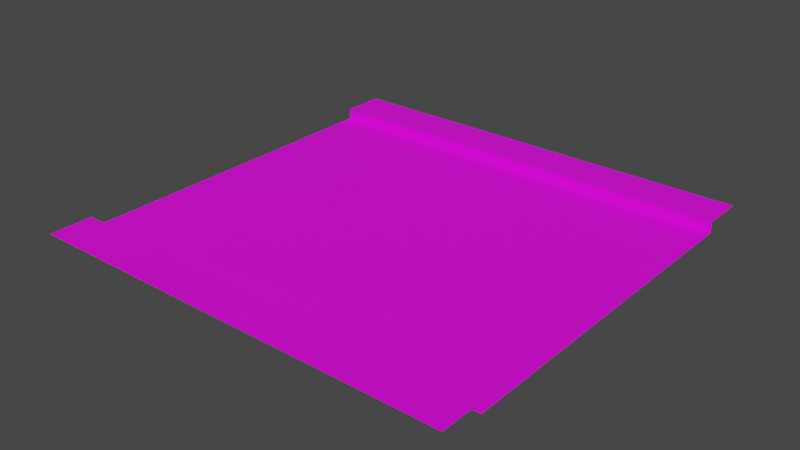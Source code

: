 # Source: Carretera1.blend  (saved by Blender 2.80.75; exported with 4.5.12 LTS)
import bpy
from mathutils import Matrix  # noqa: F401  (used for matrix-valued properties, if any)

bpy.ops.wm.read_factory_settings(use_empty=True)
scene = bpy.context.scene
scene.name = 'Scene'

# ---- collections
col_collection = bpy.data.collections.new('Collection'); scene.collection.children.link(col_collection)

# ---- images (referenced by path relative to the original .blend; pixels are not part of the script)
import os
ASSET_DIR = os.environ.get("B2B_ASSET_DIR", "")  # directory of the original .blend (textures are referenced by path, not embedded)
HERE = os.path.dirname(os.path.abspath(__file__))  # packed textures are extracted next to this script under _unpacked/

def load_image(name, relpath, width, height, colorspace="sRGB"):
    """Load a texture the original file referenced (path relative to the .blend, or extracted next to this script)."""
    p = next((c for c in (os.path.join(HERE, relpath), os.path.join(ASSET_DIR, relpath)) if relpath and os.path.exists(c)), "")
    if p:
        img = bpy.data.images.load(p, check_existing=True)
        img.name = name
    else:  # same state as the original file: an image datablock whose file is absent (Cycles renders it pink)
        img = bpy.data.images.new(name, width, height)
        img.source = "FILE"
        img.filepath = "//" + (relpath or name)
    img.colorspace_settings.name = colorspace
    return img
img_txturacarretera = load_image('TxturaCarretera', 'TexturaCarretera.png', 1024, 1024, 'sRGB')

# ---- materials (node trees are filled in below, after node groups)
mat_material_001 = bpy.data.materials.new('Material.001')
mat_material_001.use_transparent_shadow = False

# ---- material node trees
mat_material_001.use_nodes = True; mat_material_001.node_tree.nodes.clear()
_N = mat_material_001.node_tree.nodes; _L = mat_material_001.node_tree.links
n0 = _N.new('ShaderNodeOutputMaterial'); n0.name = 'Material Output'; n0.location = (300, 300)
n1 = _N.new('ShaderNodeBsdfPrincipled'); n1.name = 'Principled BSDF'; n1.location = (10, 300)
n1.distribution = 'GGX'
n1.subsurface_method = 'BURLEY'
n1.inputs[3].default_value = 1.45
n1.inputs[27].default_value = (0.0, 0.0, 0.0, 1.0)
n1.inputs[28].default_value = 1.0
n2 = _N.new('ShaderNodeTexImage'); n2.name = 'Image Texture'; n2.location = (-325, 204)
n2.image = img_txturacarretera
_L.new(n1.outputs[0], n0.inputs[0])
_L.new(n2.outputs[0], n1.inputs[0])
n0.is_active_output = True

# ---- world
world_world = bpy.data.worlds.new('World'); scene.world = world_world
world_world.use_nodes = True; world_world.node_tree.nodes.clear()
_N = world_world.node_tree.nodes; _L = world_world.node_tree.links
n0 = _N.new('ShaderNodeOutputWorld'); n0.name = 'World Output'; n0.location = (300, 300)
n1 = _N.new('ShaderNodeBackground'); n1.name = 'Background'; n1.location = (10, 300)
n1.inputs[0].default_value = (0.05088, 0.05088, 0.05088, 1.0)
_L.new(n1.outputs[0], n0.inputs[0])
n0.is_active_output = True
world_world.color = (0.05088, 0.05088, 0.05088)
world_world.use_sun_shadow = False
world_world.sun_shadow_jitter_overblur = 0.0

# ---- meshes
me_plane = bpy.data.meshes.new('Plane')
me_plane.from_pydata([(-1.0, -0.8, 0.0), (1.0, -0.8, 0.0), (-1.0, 0.8, 0.0), (1.0, 0.8, 0.0), (-1.0, -0.8, 0.05), (1.0, -0.8, 0.05), (-1.0, 0.8, 0.05), (1.0, 0.8, 0.05), (-1.0, -1.002, 0.05), (1.0, -1.002, 0.05), (-1.0, 1.002, 0.05), (1.0, 1.002, 0.05)], [], [(0, 1, 3, 2), (2, 3, 7, 6), (1, 0, 4, 5), (6, 7, 11, 10), (5, 4, 8, 9)])
_uv = me_plane.uv_layers.new(name='UVMap')
_uv.uv.foreach_set('vector', [0.6523, 0.001175, 0.9994, 0.001052, 0.9995, 0.4943, 0.6521, 0.4948, 0.649, 0.02549, 0.649, 0.4721, 0.6418, 0.4721, 0.6418, 0.02549, 0.6418, 0.4643, 0.6418, 0.01768, 0.6489, 0.01768, 0.6489, 0.4643, 0.6482, 0.001396, 0.6491, 0.4987, 0.5172, 0.4987, 0.5172, 0.002764, 0.649, 0.002612, 0.65, 0.4979, 0.5166, 0.4979, 0.5163, 0.002612])
me_plane.materials.append(mat_material_001)
me_plane.use_remesh_preserve_volume = False
me_plane.use_remesh_preserve_attributes = False
me_plane.use_mirror_vertex_groups = False
me_plane.update()

# ---- objects
ob_plane = bpy.data.objects.new('Plane', me_plane)

# ---- transforms, parenting, visibility, modifiers, constraints
ob_plane.location = (0.0, 0.0, 0.0)
ob_plane.lineart.crease_threshold = 0.0

# ---- collection membership
col_collection.objects.link(ob_plane)

# ---- scene / render settings (as saved in the file)
scene.frame_start = 1; scene.frame_end = 250; scene.frame_set(1)
scene.render.engine = 'BLENDER_EEVEE_NEXT'
scene.cycles.use_denoising = False
scene.cycles.samples = 128
scene.cycles.sampling_pattern = 'TABULATED_SOBOL'
scene.cycles.use_adaptive_sampling = False
scene.cycles.use_light_tree = False
scene.view_settings.view_transform = 'Filmic'
bpy.context.view_layer.update()

# ---- added for rendering (the .blend has no active camera and no usable light): camera, sun
cam_auto = bpy.data.cameras.new('AutoCamera')
cam_auto.lens = 50.0
cam_auto.sensor_width = 36.0
cam_auto.clip_end = 1000.0
ob_auto_camera = bpy.data.objects.new('AutoCamera', cam_auto)
scene.collection.objects.link(ob_auto_camera)
ob_auto_camera.location = (2.6199, -3.14388, 2.12092)
ob_auto_camera.rotation_euler = (1.09748, -7.21219e-08, 0.694738)
scene.camera = ob_auto_camera
light_auto_sun = bpy.data.lights.new('AutoSun', 'SUN')
light_auto_sun.energy = 3.0
light_auto_sun.angle = 0.0523599
ob_auto_sun = bpy.data.objects.new('AutoSun', light_auto_sun)
scene.collection.objects.link(ob_auto_sun)
ob_auto_sun.rotation_euler = (0.872665, 0.174533, 0.523599)
bpy.context.view_layer.update()
